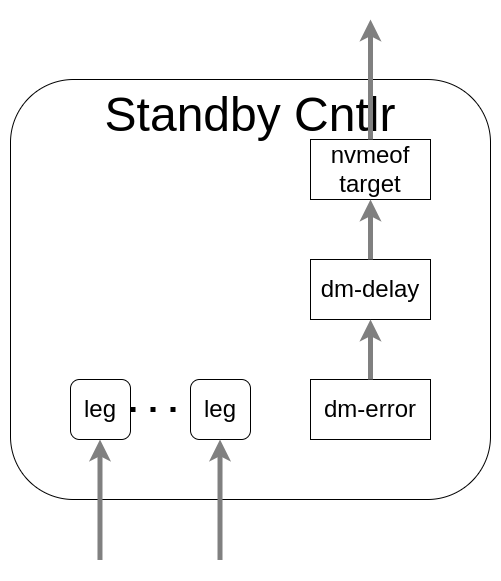

The diagram above was exported from draw.io. Its source (the exported page's mxGraphModel, read from the mxfile embedded in the PNG):
<mxGraphModel dx="2894" dy="553" grid="1" gridSize="10" guides="1" tooltips="1" connect="1" arrows="1" fold="1" page="1" pageScale="1" pageWidth="850" pageHeight="1100" math="0" shadow="0">
  <root>
    <mxCell id="0" />
    <mxCell id="1" parent="0" />
    <mxCell id="eqnyU7CNGGp0MU8TCDFd-32" value="&lt;span style=&quot;font-size: 48px;&quot;&gt;Standby Cntlr&lt;/span&gt;" style="rounded=1;whiteSpace=wrap;html=1;verticalAlign=top;" parent="1" vertex="1">
      <mxGeometry x="-1410" y="300" width="480" height="420" as="geometry" />
    </mxCell>
    <mxCell id="eqnyU7CNGGp0MU8TCDFd-9" value="&lt;span style=&quot;font-size: 24px;&quot;&gt;dm-delay&lt;/span&gt;" style="rounded=0;whiteSpace=wrap;html=1;" parent="1" vertex="1">
      <mxGeometry x="-1110" y="480" width="120" height="60" as="geometry" />
    </mxCell>
    <mxCell id="eqnyU7CNGGp0MU8TCDFd-10" value="&lt;span style=&quot;font-size: 24px;&quot;&gt;dm-error&lt;/span&gt;" style="rounded=0;whiteSpace=wrap;html=1;" parent="1" vertex="1">
      <mxGeometry x="-1110" y="600" width="120" height="60" as="geometry" />
    </mxCell>
    <mxCell id="eqnyU7CNGGp0MU8TCDFd-15" value="" style="endArrow=classic;html=1;rounded=0;strokeWidth=5;strokeColor=#808080;exitX=0.5;exitY=0;exitDx=0;exitDy=0;entryX=0.5;entryY=1;entryDx=0;entryDy=0;" parent="1" source="eqnyU7CNGGp0MU8TCDFd-10" target="eqnyU7CNGGp0MU8TCDFd-9" edge="1">
      <mxGeometry width="50" height="50" relative="1" as="geometry">
        <mxPoint x="-1035" y="630" as="sourcePoint" />
        <mxPoint x="-1035" y="570" as="targetPoint" />
      </mxGeometry>
    </mxCell>
    <mxCell id="eqnyU7CNGGp0MU8TCDFd-25" value="" style="endArrow=classic;html=1;rounded=0;strokeWidth=5;strokeColor=#808080;entryX=0.25;entryY=1;entryDx=0;entryDy=0;exitX=0.079;exitY=1.008;exitDx=0;exitDy=0;exitPerimeter=0;fillColor=#f9f7ed;" parent="1" edge="1">
      <mxGeometry width="50" height="50" relative="1" as="geometry">
        <mxPoint x="-1320.52" y="780.48" as="sourcePoint" />
        <mxPoint x="-1320.5" y="660" as="targetPoint" />
      </mxGeometry>
    </mxCell>
    <mxCell id="cjjNO6ZTOg3s3oGvWQFX-1" value="&lt;span style=&quot;font-size: 24px;&quot;&gt;nvmeof&lt;/span&gt;&lt;div&gt;&lt;span style=&quot;font-size: 24px;&quot;&gt;target&lt;/span&gt;&lt;/div&gt;" style="rounded=0;whiteSpace=wrap;html=1;" parent="1" vertex="1">
      <mxGeometry x="-1110" y="360" width="120" height="60" as="geometry" />
    </mxCell>
    <mxCell id="cjjNO6ZTOg3s3oGvWQFX-2" value="" style="endArrow=classic;html=1;rounded=0;strokeWidth=5;strokeColor=#808080;exitX=0.5;exitY=0;exitDx=0;exitDy=0;entryX=0.5;entryY=1;entryDx=0;entryDy=0;" parent="1" source="eqnyU7CNGGp0MU8TCDFd-9" target="cjjNO6ZTOg3s3oGvWQFX-1" edge="1">
      <mxGeometry width="50" height="50" relative="1" as="geometry">
        <mxPoint x="-1040" y="610" as="sourcePoint" />
        <mxPoint x="-1040" y="550" as="targetPoint" />
      </mxGeometry>
    </mxCell>
    <mxCell id="cjjNO6ZTOg3s3oGvWQFX-4" value="" style="endArrow=classic;html=1;rounded=0;strokeWidth=5;strokeColor=#808080;exitX=0.5;exitY=0;exitDx=0;exitDy=0;entryX=0.5;entryY=0;entryDx=0;entryDy=0;" parent="1" source="cjjNO6ZTOg3s3oGvWQFX-1" edge="1">
      <mxGeometry width="50" height="50" relative="1" as="geometry">
        <mxPoint x="-1040" y="490" as="sourcePoint" />
        <mxPoint x="-1050" y="240" as="targetPoint" />
      </mxGeometry>
    </mxCell>
    <mxCell id="cjjNO6ZTOg3s3oGvWQFX-19" value="&lt;div&gt;&lt;span style=&quot;font-size: 24px;&quot;&gt;leg&lt;/span&gt;&lt;/div&gt;" style="rounded=1;whiteSpace=wrap;html=1;" parent="1" vertex="1">
      <mxGeometry x="-1350" y="600" width="60" height="60" as="geometry" />
    </mxCell>
    <mxCell id="cjjNO6ZTOg3s3oGvWQFX-21" value="" style="endArrow=none;dashed=1;html=1;dashPattern=1 3;strokeWidth=5;rounded=0;exitX=1;exitY=0.5;exitDx=0;exitDy=0;entryX=0;entryY=0.5;entryDx=0;entryDy=0;" parent="1" source="cjjNO6ZTOg3s3oGvWQFX-19" target="cjjNO6ZTOg3s3oGvWQFX-22" edge="1">
      <mxGeometry width="50" height="50" relative="1" as="geometry">
        <mxPoint x="-1315" y="680" as="sourcePoint" />
        <mxPoint x="-1135" y="680" as="targetPoint" />
      </mxGeometry>
    </mxCell>
    <mxCell id="cjjNO6ZTOg3s3oGvWQFX-22" value="&lt;div&gt;&lt;span style=&quot;font-size: 24px;&quot;&gt;leg&lt;/span&gt;&lt;/div&gt;" style="rounded=1;whiteSpace=wrap;html=1;" parent="1" vertex="1">
      <mxGeometry x="-1230" y="600" width="60" height="60" as="geometry" />
    </mxCell>
    <mxCell id="cjjNO6ZTOg3s3oGvWQFX-23" value="" style="endArrow=classic;html=1;rounded=0;strokeWidth=5;strokeColor=#808080;entryX=0.25;entryY=1;entryDx=0;entryDy=0;exitX=0.079;exitY=1.008;exitDx=0;exitDy=0;exitPerimeter=0;fillColor=#f9f7ed;" parent="1" edge="1">
      <mxGeometry width="50" height="50" relative="1" as="geometry">
        <mxPoint x="-1200.5" y="780.48" as="sourcePoint" />
        <mxPoint x="-1200.48" y="660" as="targetPoint" />
      </mxGeometry>
    </mxCell>
  </root>
</mxGraphModel>